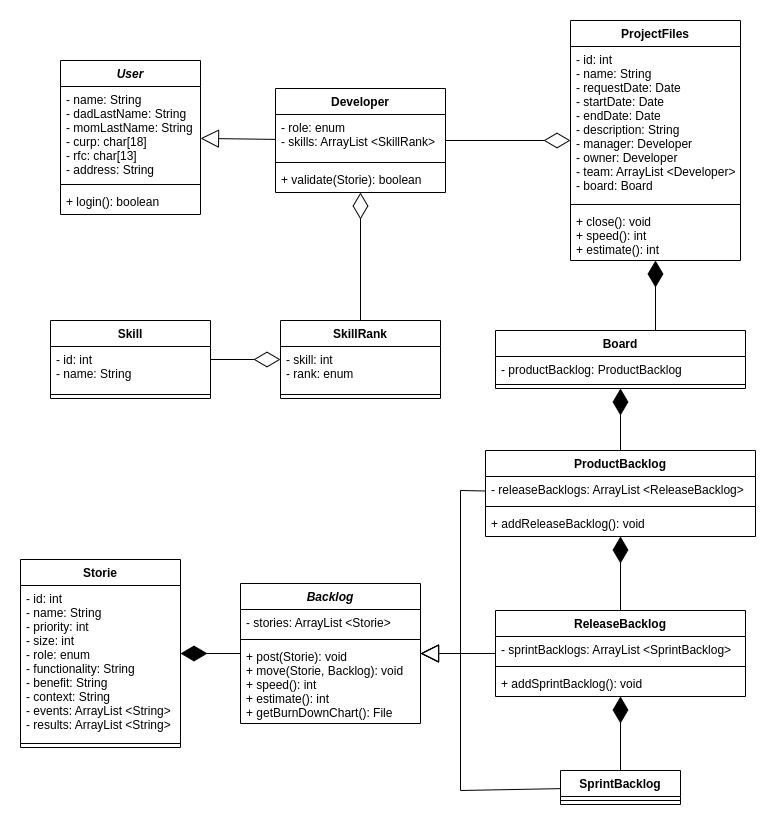

The diagram above was exported from draw.io. Its source (the exported page's mxGraphModel, read from the mxfile embedded in the PNG):
<mxGraphModel dx="796" dy="493" grid="1" gridSize="10" guides="1" tooltips="1" connect="1" arrows="1" fold="1" page="1" pageScale="1" pageWidth="850" pageHeight="1100" math="0" shadow="0">
  <root>
    <mxCell id="0" />
    <mxCell id="1" parent="0" />
    <mxCell id="b-eEUUVPTASzmWH0Plmk-15" value="" style="endArrow=block;endSize=16;endFill=0;html=1;rounded=0;" parent="1" source="b-eEUUVPTASzmWH0Plmk-66" target="b-eEUUVPTASzmWH0Plmk-23" edge="1">
      <mxGeometry width="160" relative="1" as="geometry">
        <mxPoint x="345" y="167" as="sourcePoint" />
        <mxPoint x="160" y="310" as="targetPoint" />
      </mxGeometry>
    </mxCell>
    <mxCell id="b-eEUUVPTASzmWH0Plmk-17" value="ProjectFiles" style="swimlane;fontStyle=1;align=center;verticalAlign=top;childLayout=stackLayout;horizontal=1;startSize=26;horizontalStack=0;resizeParent=1;resizeParentMax=0;resizeLast=0;collapsible=1;marginBottom=0;" parent="1" vertex="1">
      <mxGeometry x="590" y="50" width="170" height="240" as="geometry" />
    </mxCell>
    <mxCell id="b-eEUUVPTASzmWH0Plmk-18" value="- id: int&#10;- name: String&#10;- requestDate: Date&#10;- startDate: Date&#10;- endDate: Date&#10;- description: String&#10;- manager: Developer&#10;- owner: Developer&#10;- team: ArrayList &lt;Developer&gt;&#10;- board: Board" style="text;strokeColor=none;fillColor=none;align=left;verticalAlign=top;spacingLeft=4;spacingRight=4;overflow=hidden;rotatable=0;points=[[0,0.5],[1,0.5]];portConstraint=eastwest;" parent="b-eEUUVPTASzmWH0Plmk-17" vertex="1">
      <mxGeometry y="26" width="170" height="154" as="geometry" />
    </mxCell>
    <mxCell id="b-eEUUVPTASzmWH0Plmk-19" value="" style="line;strokeWidth=1;fillColor=none;align=left;verticalAlign=middle;spacingTop=-1;spacingLeft=3;spacingRight=3;rotatable=0;labelPosition=right;points=[];portConstraint=eastwest;" parent="b-eEUUVPTASzmWH0Plmk-17" vertex="1">
      <mxGeometry y="180" width="170" height="8" as="geometry" />
    </mxCell>
    <mxCell id="b-eEUUVPTASzmWH0Plmk-20" value="+ close(): void&#10;+ speed(): int&#10;+ estimate(): int" style="text;strokeColor=none;fillColor=none;align=left;verticalAlign=top;spacingLeft=4;spacingRight=4;overflow=hidden;rotatable=0;points=[[0,0.5],[1,0.5]];portConstraint=eastwest;" parent="b-eEUUVPTASzmWH0Plmk-17" vertex="1">
      <mxGeometry y="188" width="170" height="52" as="geometry" />
    </mxCell>
    <mxCell id="b-eEUUVPTASzmWH0Plmk-23" value="User" style="swimlane;fontStyle=3;align=center;verticalAlign=top;childLayout=stackLayout;horizontal=1;startSize=26;horizontalStack=0;resizeParent=1;resizeParentMax=0;resizeLast=0;collapsible=1;marginBottom=0;" parent="1" vertex="1">
      <mxGeometry x="80" y="90" width="140" height="154" as="geometry" />
    </mxCell>
    <mxCell id="b-eEUUVPTASzmWH0Plmk-24" value="- name: String&#10;- dadLastName: String&#10;- momLastName: String&#10;- curp: char[18]&#10;- rfc: char[13]&#10;- address: String" style="text;strokeColor=none;fillColor=none;align=left;verticalAlign=top;spacingLeft=4;spacingRight=4;overflow=hidden;rotatable=0;points=[[0,0.5],[1,0.5]];portConstraint=eastwest;" parent="b-eEUUVPTASzmWH0Plmk-23" vertex="1">
      <mxGeometry y="26" width="140" height="94" as="geometry" />
    </mxCell>
    <mxCell id="b-eEUUVPTASzmWH0Plmk-25" value="" style="line;strokeWidth=1;fillColor=none;align=left;verticalAlign=middle;spacingTop=-1;spacingLeft=3;spacingRight=3;rotatable=0;labelPosition=right;points=[];portConstraint=eastwest;" parent="b-eEUUVPTASzmWH0Plmk-23" vertex="1">
      <mxGeometry y="120" width="140" height="8" as="geometry" />
    </mxCell>
    <mxCell id="b-eEUUVPTASzmWH0Plmk-26" value="+ login(): boolean" style="text;strokeColor=none;fillColor=none;align=left;verticalAlign=top;spacingLeft=4;spacingRight=4;overflow=hidden;rotatable=0;points=[[0,0.5],[1,0.5]];portConstraint=eastwest;" parent="b-eEUUVPTASzmWH0Plmk-23" vertex="1">
      <mxGeometry y="128" width="140" height="26" as="geometry" />
    </mxCell>
    <mxCell id="b-eEUUVPTASzmWH0Plmk-27" value="Board" style="swimlane;fontStyle=1;align=center;verticalAlign=top;childLayout=stackLayout;horizontal=1;startSize=26;horizontalStack=0;resizeParent=1;resizeParentMax=0;resizeLast=0;collapsible=1;marginBottom=0;" parent="1" vertex="1">
      <mxGeometry x="515" y="360" width="250" height="58" as="geometry" />
    </mxCell>
    <mxCell id="b-eEUUVPTASzmWH0Plmk-28" value="- productBacklog: ProductBacklog" style="text;strokeColor=none;fillColor=none;align=left;verticalAlign=top;spacingLeft=4;spacingRight=4;overflow=hidden;rotatable=0;points=[[0,0.5],[1,0.5]];portConstraint=eastwest;" parent="b-eEUUVPTASzmWH0Plmk-27" vertex="1">
      <mxGeometry y="26" width="250" height="24" as="geometry" />
    </mxCell>
    <mxCell id="b-eEUUVPTASzmWH0Plmk-29" value="" style="line;strokeWidth=1;fillColor=none;align=left;verticalAlign=middle;spacingTop=-1;spacingLeft=3;spacingRight=3;rotatable=0;labelPosition=right;points=[];portConstraint=eastwest;" parent="b-eEUUVPTASzmWH0Plmk-27" vertex="1">
      <mxGeometry y="50" width="250" height="8" as="geometry" />
    </mxCell>
    <mxCell id="b-eEUUVPTASzmWH0Plmk-32" value="Storie" style="swimlane;fontStyle=1;align=center;verticalAlign=top;childLayout=stackLayout;horizontal=1;startSize=26;horizontalStack=0;resizeParent=1;resizeParentMax=0;resizeLast=0;collapsible=1;marginBottom=0;" parent="1" vertex="1">
      <mxGeometry x="40" y="589" width="160" height="188" as="geometry" />
    </mxCell>
    <mxCell id="b-eEUUVPTASzmWH0Plmk-33" value="- id: int&#10;- name: String&#10;- priority: int&#10;- size: int&#10;- role: enum&#10;- functionality: String&#10;- benefit: String&#10;- context: String&#10;- events: ArrayList &lt;String&gt;&#10;- results: ArrayList &lt;String&gt;" style="text;strokeColor=none;fillColor=none;align=left;verticalAlign=top;spacingLeft=4;spacingRight=4;overflow=hidden;rotatable=0;points=[[0,0.5],[1,0.5]];portConstraint=eastwest;" parent="b-eEUUVPTASzmWH0Plmk-32" vertex="1">
      <mxGeometry y="26" width="160" height="154" as="geometry" />
    </mxCell>
    <mxCell id="b-eEUUVPTASzmWH0Plmk-34" value="" style="line;strokeWidth=1;fillColor=none;align=left;verticalAlign=middle;spacingTop=-1;spacingLeft=3;spacingRight=3;rotatable=0;labelPosition=right;points=[];portConstraint=eastwest;" parent="b-eEUUVPTASzmWH0Plmk-32" vertex="1">
      <mxGeometry y="180" width="160" height="8" as="geometry" />
    </mxCell>
    <mxCell id="b-eEUUVPTASzmWH0Plmk-37" value="" style="endArrow=diamondThin;endFill=0;endSize=24;html=1;rounded=0;" parent="1" source="b-eEUUVPTASzmWH0Plmk-66" target="b-eEUUVPTASzmWH0Plmk-17" edge="1">
      <mxGeometry width="160" relative="1" as="geometry">
        <mxPoint x="505" y="167.96000000000004" as="sourcePoint" />
        <mxPoint x="490" y="250" as="targetPoint" />
      </mxGeometry>
    </mxCell>
    <mxCell id="b-eEUUVPTASzmWH0Plmk-38" value="Backlog" style="swimlane;fontStyle=3;align=center;verticalAlign=top;childLayout=stackLayout;horizontal=1;startSize=26;horizontalStack=0;resizeParent=1;resizeParentMax=0;resizeLast=0;collapsible=1;marginBottom=0;" parent="1" vertex="1">
      <mxGeometry x="260" y="613" width="180" height="140" as="geometry" />
    </mxCell>
    <mxCell id="b-eEUUVPTASzmWH0Plmk-39" value="- stories: ArrayList &lt;Storie&gt;" style="text;strokeColor=none;fillColor=none;align=left;verticalAlign=top;spacingLeft=4;spacingRight=4;overflow=hidden;rotatable=0;points=[[0,0.5],[1,0.5]];portConstraint=eastwest;" parent="b-eEUUVPTASzmWH0Plmk-38" vertex="1">
      <mxGeometry y="26" width="180" height="26" as="geometry" />
    </mxCell>
    <mxCell id="b-eEUUVPTASzmWH0Plmk-40" value="" style="line;strokeWidth=1;fillColor=none;align=left;verticalAlign=middle;spacingTop=-1;spacingLeft=3;spacingRight=3;rotatable=0;labelPosition=right;points=[];portConstraint=eastwest;" parent="b-eEUUVPTASzmWH0Plmk-38" vertex="1">
      <mxGeometry y="52" width="180" height="8" as="geometry" />
    </mxCell>
    <mxCell id="b-eEUUVPTASzmWH0Plmk-41" value="+ post(Storie): void&#10;+ move(Storie, Backlog): void&#10;+ speed(): int&#10;+ estimate(): int&#10;+ getBurnDownChart(): File" style="text;strokeColor=none;fillColor=none;align=left;verticalAlign=top;spacingLeft=4;spacingRight=4;overflow=hidden;rotatable=0;points=[[0,0.5],[1,0.5]];portConstraint=eastwest;" parent="b-eEUUVPTASzmWH0Plmk-38" vertex="1">
      <mxGeometry y="60" width="180" height="80" as="geometry" />
    </mxCell>
    <mxCell id="b-eEUUVPTASzmWH0Plmk-50" value="SprintBacklog" style="swimlane;fontStyle=1;align=center;verticalAlign=top;childLayout=stackLayout;horizontal=1;startSize=26;horizontalStack=0;resizeParent=1;resizeParentMax=0;resizeLast=0;collapsible=1;marginBottom=0;" parent="1" vertex="1">
      <mxGeometry x="580" y="800" width="120" height="34" as="geometry" />
    </mxCell>
    <mxCell id="b-eEUUVPTASzmWH0Plmk-52" value="" style="line;strokeWidth=1;fillColor=none;align=left;verticalAlign=middle;spacingTop=-1;spacingLeft=3;spacingRight=3;rotatable=0;labelPosition=right;points=[];portConstraint=eastwest;" parent="b-eEUUVPTASzmWH0Plmk-50" vertex="1">
      <mxGeometry y="26" width="120" height="8" as="geometry" />
    </mxCell>
    <mxCell id="b-eEUUVPTASzmWH0Plmk-55" value="" style="endArrow=diamondThin;endFill=1;endSize=24;html=1;rounded=0;exitX=0.5;exitY=0;exitDx=0;exitDy=0;" parent="1" source="b-eEUUVPTASzmWH0Plmk-27" target="b-eEUUVPTASzmWH0Plmk-17" edge="1">
      <mxGeometry width="160" relative="1" as="geometry">
        <mxPoint x="420" y="230" as="sourcePoint" />
        <mxPoint x="580" y="230" as="targetPoint" />
        <Array as="points">
          <mxPoint x="675" y="360" />
          <mxPoint x="675" y="290" />
        </Array>
      </mxGeometry>
    </mxCell>
    <mxCell id="b-eEUUVPTASzmWH0Plmk-65" value="" style="endArrow=diamondThin;endFill=1;endSize=24;html=1;rounded=0;" parent="1" source="b-eEUUVPTASzmWH0Plmk-38" target="b-eEUUVPTASzmWH0Plmk-32" edge="1">
      <mxGeometry width="160" relative="1" as="geometry">
        <mxPoint x="380" y="536" as="sourcePoint" />
        <mxPoint x="380" y="474" as="targetPoint" />
      </mxGeometry>
    </mxCell>
    <mxCell id="b-eEUUVPTASzmWH0Plmk-66" value="Developer" style="swimlane;fontStyle=1;align=center;verticalAlign=top;childLayout=stackLayout;horizontal=1;startSize=26;horizontalStack=0;resizeParent=1;resizeParentMax=0;resizeLast=0;collapsible=1;marginBottom=0;" parent="1" vertex="1">
      <mxGeometry x="295" y="118" width="170" height="104" as="geometry" />
    </mxCell>
    <mxCell id="b-eEUUVPTASzmWH0Plmk-67" value="- role: enum&#10;- skills: ArrayList &lt;SkillRank&gt;" style="text;strokeColor=none;fillColor=none;align=left;verticalAlign=top;spacingLeft=4;spacingRight=4;overflow=hidden;rotatable=0;points=[[0,0.5],[1,0.5]];portConstraint=eastwest;" parent="b-eEUUVPTASzmWH0Plmk-66" vertex="1">
      <mxGeometry y="26" width="170" height="44" as="geometry" />
    </mxCell>
    <mxCell id="b-eEUUVPTASzmWH0Plmk-68" value="" style="line;strokeWidth=1;fillColor=none;align=left;verticalAlign=middle;spacingTop=-1;spacingLeft=3;spacingRight=3;rotatable=0;labelPosition=right;points=[];portConstraint=eastwest;" parent="b-eEUUVPTASzmWH0Plmk-66" vertex="1">
      <mxGeometry y="70" width="170" height="8" as="geometry" />
    </mxCell>
    <mxCell id="b-eEUUVPTASzmWH0Plmk-69" value="+ validate(Storie): boolean" style="text;strokeColor=none;fillColor=none;align=left;verticalAlign=top;spacingLeft=4;spacingRight=4;overflow=hidden;rotatable=0;points=[[0,0.5],[1,0.5]];portConstraint=eastwest;" parent="b-eEUUVPTASzmWH0Plmk-66" vertex="1">
      <mxGeometry y="78" width="170" height="26" as="geometry" />
    </mxCell>
    <mxCell id="fJzAznhv8S6p8g8C1EIn-1" value="SkillRank" style="swimlane;fontStyle=1;align=center;verticalAlign=top;childLayout=stackLayout;horizontal=1;startSize=26;horizontalStack=0;resizeParent=1;resizeParentMax=0;resizeLast=0;collapsible=1;marginBottom=0;" parent="1" vertex="1">
      <mxGeometry x="300" y="350" width="160" height="78" as="geometry" />
    </mxCell>
    <mxCell id="fJzAznhv8S6p8g8C1EIn-2" value="- skill: int&#10;- rank: enum" style="text;strokeColor=none;fillColor=none;align=left;verticalAlign=top;spacingLeft=4;spacingRight=4;overflow=hidden;rotatable=0;points=[[0,0.5],[1,0.5]];portConstraint=eastwest;" parent="fJzAznhv8S6p8g8C1EIn-1" vertex="1">
      <mxGeometry y="26" width="160" height="44" as="geometry" />
    </mxCell>
    <mxCell id="fJzAznhv8S6p8g8C1EIn-3" value="" style="line;strokeWidth=1;fillColor=none;align=left;verticalAlign=middle;spacingTop=-1;spacingLeft=3;spacingRight=3;rotatable=0;labelPosition=right;points=[];portConstraint=eastwest;" parent="fJzAznhv8S6p8g8C1EIn-1" vertex="1">
      <mxGeometry y="70" width="160" height="8" as="geometry" />
    </mxCell>
    <mxCell id="fJzAznhv8S6p8g8C1EIn-9" value="" style="endArrow=diamondThin;endFill=0;endSize=24;html=1;rounded=0;" parent="1" source="fJzAznhv8S6p8g8C1EIn-1" target="b-eEUUVPTASzmWH0Plmk-66" edge="1">
      <mxGeometry width="160" relative="1" as="geometry">
        <mxPoint x="330" y="300" as="sourcePoint" />
        <mxPoint x="490" y="300" as="targetPoint" />
      </mxGeometry>
    </mxCell>
    <mxCell id="fJzAznhv8S6p8g8C1EIn-10" value="Skill" style="swimlane;fontStyle=1;align=center;verticalAlign=top;childLayout=stackLayout;horizontal=1;startSize=26;horizontalStack=0;resizeParent=1;resizeParentMax=0;resizeLast=0;collapsible=1;marginBottom=0;" parent="1" vertex="1">
      <mxGeometry x="70" y="350" width="160" height="78" as="geometry" />
    </mxCell>
    <mxCell id="fJzAznhv8S6p8g8C1EIn-11" value="- id: int&#10;- name: String" style="text;strokeColor=none;fillColor=none;align=left;verticalAlign=top;spacingLeft=4;spacingRight=4;overflow=hidden;rotatable=0;points=[[0,0.5],[1,0.5]];portConstraint=eastwest;" parent="fJzAznhv8S6p8g8C1EIn-10" vertex="1">
      <mxGeometry y="26" width="160" height="44" as="geometry" />
    </mxCell>
    <mxCell id="fJzAznhv8S6p8g8C1EIn-12" value="" style="line;strokeWidth=1;fillColor=none;align=left;verticalAlign=middle;spacingTop=-1;spacingLeft=3;spacingRight=3;rotatable=0;labelPosition=right;points=[];portConstraint=eastwest;" parent="fJzAznhv8S6p8g8C1EIn-10" vertex="1">
      <mxGeometry y="70" width="160" height="8" as="geometry" />
    </mxCell>
    <mxCell id="fJzAznhv8S6p8g8C1EIn-13" value="" style="endArrow=diamondThin;endFill=0;endSize=24;html=1;rounded=0;" parent="1" source="fJzAznhv8S6p8g8C1EIn-10" target="fJzAznhv8S6p8g8C1EIn-1" edge="1">
      <mxGeometry width="160" relative="1" as="geometry">
        <mxPoint x="330" y="320" as="sourcePoint" />
        <mxPoint x="490" y="320" as="targetPoint" />
      </mxGeometry>
    </mxCell>
    <mxCell id="fJzAznhv8S6p8g8C1EIn-14" value="ProductBacklog" style="swimlane;fontStyle=1;align=center;verticalAlign=top;childLayout=stackLayout;horizontal=1;startSize=26;horizontalStack=0;resizeParent=1;resizeParentMax=0;resizeLast=0;collapsible=1;marginBottom=0;" parent="1" vertex="1">
      <mxGeometry x="505" y="480" width="270" height="86" as="geometry" />
    </mxCell>
    <mxCell id="fJzAznhv8S6p8g8C1EIn-15" value="- releaseBacklogs: ArrayList &lt;ReleaseBacklog&gt;" style="text;strokeColor=none;fillColor=none;align=left;verticalAlign=top;spacingLeft=4;spacingRight=4;overflow=hidden;rotatable=0;points=[[0,0.5],[1,0.5]];portConstraint=eastwest;" parent="fJzAznhv8S6p8g8C1EIn-14" vertex="1">
      <mxGeometry y="26" width="270" height="26" as="geometry" />
    </mxCell>
    <mxCell id="fJzAznhv8S6p8g8C1EIn-16" value="" style="line;strokeWidth=1;fillColor=none;align=left;verticalAlign=middle;spacingTop=-1;spacingLeft=3;spacingRight=3;rotatable=0;labelPosition=right;points=[];portConstraint=eastwest;" parent="fJzAznhv8S6p8g8C1EIn-14" vertex="1">
      <mxGeometry y="52" width="270" height="8" as="geometry" />
    </mxCell>
    <mxCell id="fJzAznhv8S6p8g8C1EIn-17" value="+ addReleaseBacklog(): void" style="text;strokeColor=none;fillColor=none;align=left;verticalAlign=top;spacingLeft=4;spacingRight=4;overflow=hidden;rotatable=0;points=[[0,0.5],[1,0.5]];portConstraint=eastwest;" parent="fJzAznhv8S6p8g8C1EIn-14" vertex="1">
      <mxGeometry y="60" width="270" height="26" as="geometry" />
    </mxCell>
    <mxCell id="fJzAznhv8S6p8g8C1EIn-18" value="ReleaseBacklog" style="swimlane;fontStyle=1;align=center;verticalAlign=top;childLayout=stackLayout;horizontal=1;startSize=26;horizontalStack=0;resizeParent=1;resizeParentMax=0;resizeLast=0;collapsible=1;marginBottom=0;" parent="1" vertex="1">
      <mxGeometry x="515" y="640" width="250" height="86" as="geometry" />
    </mxCell>
    <mxCell id="fJzAznhv8S6p8g8C1EIn-19" value="- sprintBacklogs: ArrayList &lt;SprintBacklog&gt;" style="text;strokeColor=none;fillColor=none;align=left;verticalAlign=top;spacingLeft=4;spacingRight=4;overflow=hidden;rotatable=0;points=[[0,0.5],[1,0.5]];portConstraint=eastwest;" parent="fJzAznhv8S6p8g8C1EIn-18" vertex="1">
      <mxGeometry y="26" width="250" height="26" as="geometry" />
    </mxCell>
    <mxCell id="fJzAznhv8S6p8g8C1EIn-20" value="" style="line;strokeWidth=1;fillColor=none;align=left;verticalAlign=middle;spacingTop=-1;spacingLeft=3;spacingRight=3;rotatable=0;labelPosition=right;points=[];portConstraint=eastwest;" parent="fJzAznhv8S6p8g8C1EIn-18" vertex="1">
      <mxGeometry y="52" width="250" height="8" as="geometry" />
    </mxCell>
    <mxCell id="fJzAznhv8S6p8g8C1EIn-21" value="+ addSprintBacklog(): void" style="text;strokeColor=none;fillColor=none;align=left;verticalAlign=top;spacingLeft=4;spacingRight=4;overflow=hidden;rotatable=0;points=[[0,0.5],[1,0.5]];portConstraint=eastwest;" parent="fJzAznhv8S6p8g8C1EIn-18" vertex="1">
      <mxGeometry y="60" width="250" height="26" as="geometry" />
    </mxCell>
    <mxCell id="fJzAznhv8S6p8g8C1EIn-22" value="" style="endArrow=diamondThin;endFill=1;endSize=24;html=1;rounded=0;" parent="1" source="fJzAznhv8S6p8g8C1EIn-14" target="b-eEUUVPTASzmWH0Plmk-27" edge="1">
      <mxGeometry width="160" relative="1" as="geometry">
        <mxPoint x="310" y="620" as="sourcePoint" />
        <mxPoint x="470" y="620" as="targetPoint" />
      </mxGeometry>
    </mxCell>
    <mxCell id="fJzAznhv8S6p8g8C1EIn-23" value="" style="endArrow=diamondThin;endFill=1;endSize=24;html=1;rounded=0;" parent="1" source="fJzAznhv8S6p8g8C1EIn-18" target="fJzAznhv8S6p8g8C1EIn-14" edge="1">
      <mxGeometry width="160" relative="1" as="geometry">
        <mxPoint x="310" y="620" as="sourcePoint" />
        <mxPoint x="470" y="620" as="targetPoint" />
      </mxGeometry>
    </mxCell>
    <mxCell id="fJzAznhv8S6p8g8C1EIn-24" value="" style="endArrow=diamondThin;endFill=1;endSize=24;html=1;rounded=0;" parent="1" source="b-eEUUVPTASzmWH0Plmk-50" target="fJzAznhv8S6p8g8C1EIn-18" edge="1">
      <mxGeometry width="160" relative="1" as="geometry">
        <mxPoint x="310" y="620" as="sourcePoint" />
        <mxPoint x="470" y="620" as="targetPoint" />
      </mxGeometry>
    </mxCell>
    <mxCell id="fJzAznhv8S6p8g8C1EIn-25" value="" style="endArrow=block;endSize=16;endFill=0;html=1;rounded=0;" parent="1" source="fJzAznhv8S6p8g8C1EIn-18" target="b-eEUUVPTASzmWH0Plmk-38" edge="1">
      <mxGeometry width="160" relative="1" as="geometry">
        <mxPoint x="310" y="720" as="sourcePoint" />
        <mxPoint x="490" y="780" as="targetPoint" />
      </mxGeometry>
    </mxCell>
    <mxCell id="fJzAznhv8S6p8g8C1EIn-32" value="" style="endArrow=block;endSize=16;endFill=0;html=1;rounded=0;" parent="1" source="fJzAznhv8S6p8g8C1EIn-14" target="b-eEUUVPTASzmWH0Plmk-38" edge="1">
      <mxGeometry width="160" relative="1" as="geometry">
        <mxPoint x="525" y="693" as="sourcePoint" />
        <mxPoint x="450" y="693" as="targetPoint" />
        <Array as="points">
          <mxPoint x="480" y="520" />
          <mxPoint x="480" y="683" />
        </Array>
      </mxGeometry>
    </mxCell>
    <mxCell id="fJzAznhv8S6p8g8C1EIn-33" value="" style="endArrow=block;endSize=16;endFill=0;html=1;rounded=0;" parent="1" source="b-eEUUVPTASzmWH0Plmk-50" target="b-eEUUVPTASzmWH0Plmk-38" edge="1">
      <mxGeometry width="160" relative="1" as="geometry">
        <mxPoint x="525" y="693" as="sourcePoint" />
        <mxPoint x="450" y="693" as="targetPoint" />
        <Array as="points">
          <mxPoint x="480" y="820" />
          <mxPoint x="480" y="683" />
        </Array>
      </mxGeometry>
    </mxCell>
  </root>
</mxGraphModel>